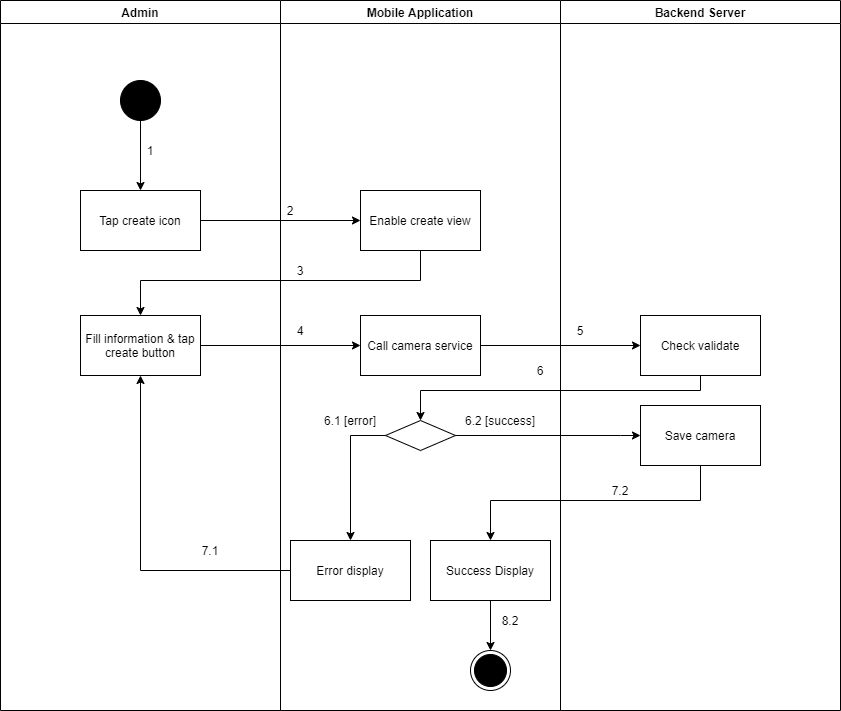

The diagram above was exported from draw.io. Its source (the exported page's mxGraphModel, read from the mxfile embedded in the PNG):
<mxGraphModel dx="852" dy="-2791" grid="1" gridSize="10" guides="1" tooltips="1" connect="1" arrows="1" fold="1" page="1" pageScale="1" pageWidth="1169" pageHeight="1654" math="0" shadow="0">
  <root>
    <mxCell id="Fj0Tg7kstsB7d4a2Bfcm-0" />
    <mxCell id="Fj0Tg7kstsB7d4a2Bfcm-1" parent="Fj0Tg7kstsB7d4a2Bfcm-0" />
    <mxCell id="U9HG8rUbS2UvM1hxkY-o-0" value="Admin" style="swimlane;" parent="Fj0Tg7kstsB7d4a2Bfcm-1" vertex="1">
      <mxGeometry x="120" y="3660" width="280" height="710" as="geometry" />
    </mxCell>
    <mxCell id="U9HG8rUbS2UvM1hxkY-o-1" value="" style="verticalLabelPosition=bottom;verticalAlign=top;html=1;shape=mxgraph.flowchart.on-page_reference;fillColor=#000000;" parent="U9HG8rUbS2UvM1hxkY-o-0" vertex="1">
      <mxGeometry x="120" y="80" width="40" height="40" as="geometry" />
    </mxCell>
    <mxCell id="U9HG8rUbS2UvM1hxkY-o-2" value="1" style="text;html=1;strokeColor=none;fillColor=none;align=center;verticalAlign=middle;whiteSpace=wrap;rounded=0;" parent="U9HG8rUbS2UvM1hxkY-o-0" vertex="1">
      <mxGeometry x="140" y="140" width="20" height="20" as="geometry" />
    </mxCell>
    <mxCell id="U9HG8rUbS2UvM1hxkY-o-3" value="Fill information &amp;amp; tap create button" style="whiteSpace=wrap;html=1;fillColor=#FFFFFF;" parent="U9HG8rUbS2UvM1hxkY-o-0" vertex="1">
      <mxGeometry x="80" y="315" width="120" height="60" as="geometry" />
    </mxCell>
    <mxCell id="U9HG8rUbS2UvM1hxkY-o-4" value="7.1" style="text;html=1;strokeColor=none;fillColor=none;align=center;verticalAlign=middle;whiteSpace=wrap;rounded=0;" parent="U9HG8rUbS2UvM1hxkY-o-0" vertex="1">
      <mxGeometry x="200" y="540" width="20" height="20" as="geometry" />
    </mxCell>
    <mxCell id="U9HG8rUbS2UvM1hxkY-o-5" value="Mobile Application" style="swimlane;" parent="Fj0Tg7kstsB7d4a2Bfcm-1" vertex="1">
      <mxGeometry x="400" y="3660" width="280" height="710" as="geometry" />
    </mxCell>
    <mxCell id="U9HG8rUbS2UvM1hxkY-o-6" value="" style="ellipse;html=1;shape=endState;fillColor=#000000;strokeColor=#000000;align=center;" parent="U9HG8rUbS2UvM1hxkY-o-5" vertex="1">
      <mxGeometry x="190" y="650" width="40" height="40" as="geometry" />
    </mxCell>
    <mxCell id="U9HG8rUbS2UvM1hxkY-o-7" value="Enable create view" style="whiteSpace=wrap;html=1;verticalAlign=middle;fillColor=#FFFFFF;align=center;" parent="U9HG8rUbS2UvM1hxkY-o-5" vertex="1">
      <mxGeometry x="80" y="190" width="120" height="60" as="geometry" />
    </mxCell>
    <mxCell id="U9HG8rUbS2UvM1hxkY-o-8" value="" style="rhombus;whiteSpace=wrap;html=1;fillColor=#FFFFFF;" parent="U9HG8rUbS2UvM1hxkY-o-5" vertex="1">
      <mxGeometry x="105" y="420" width="70" height="30" as="geometry" />
    </mxCell>
    <mxCell id="U9HG8rUbS2UvM1hxkY-o-9" value="Error display" style="whiteSpace=wrap;html=1;fillColor=#FFFFFF;" parent="U9HG8rUbS2UvM1hxkY-o-5" vertex="1">
      <mxGeometry x="10" y="540" width="120" height="60" as="geometry" />
    </mxCell>
    <mxCell id="U9HG8rUbS2UvM1hxkY-o-10" value="" style="edgeStyle=orthogonalEdgeStyle;rounded=0;orthogonalLoop=1;jettySize=auto;html=1;" parent="U9HG8rUbS2UvM1hxkY-o-5" source="U9HG8rUbS2UvM1hxkY-o-8" target="U9HG8rUbS2UvM1hxkY-o-9" edge="1">
      <mxGeometry relative="1" as="geometry">
        <Array as="points">
          <mxPoint x="70" y="435" />
        </Array>
      </mxGeometry>
    </mxCell>
    <mxCell id="U9HG8rUbS2UvM1hxkY-o-11" value="2" style="text;html=1;strokeColor=none;fillColor=none;align=center;verticalAlign=middle;whiteSpace=wrap;rounded=0;" parent="U9HG8rUbS2UvM1hxkY-o-5" vertex="1">
      <mxGeometry y="200" width="20" height="20" as="geometry" />
    </mxCell>
    <mxCell id="U9HG8rUbS2UvM1hxkY-o-12" value="3" style="text;html=1;strokeColor=none;fillColor=none;align=center;verticalAlign=middle;whiteSpace=wrap;rounded=0;" parent="U9HG8rUbS2UvM1hxkY-o-5" vertex="1">
      <mxGeometry x="10" y="260" width="20" height="20" as="geometry" />
    </mxCell>
    <mxCell id="U9HG8rUbS2UvM1hxkY-o-13" value="6.1 [error]" style="text;html=1;strokeColor=none;fillColor=none;align=center;verticalAlign=middle;whiteSpace=wrap;rounded=0;" parent="U9HG8rUbS2UvM1hxkY-o-5" vertex="1">
      <mxGeometry x="30" y="410" width="80" height="20" as="geometry" />
    </mxCell>
    <mxCell id="U9HG8rUbS2UvM1hxkY-o-14" value="6.2 [success]" style="text;html=1;strokeColor=none;fillColor=none;align=center;verticalAlign=middle;whiteSpace=wrap;rounded=0;" parent="U9HG8rUbS2UvM1hxkY-o-5" vertex="1">
      <mxGeometry x="180" y="410" width="80" height="20" as="geometry" />
    </mxCell>
    <mxCell id="U9HG8rUbS2UvM1hxkY-o-15" value="Call camera service" style="whiteSpace=wrap;html=1;fillColor=#FFFFFF;" parent="U9HG8rUbS2UvM1hxkY-o-5" vertex="1">
      <mxGeometry x="80" y="315" width="120" height="60" as="geometry" />
    </mxCell>
    <mxCell id="U9HG8rUbS2UvM1hxkY-o-16" style="edgeStyle=orthogonalEdgeStyle;rounded=0;orthogonalLoop=1;jettySize=auto;html=1;entryX=0.5;entryY=0;entryDx=0;entryDy=0;" parent="U9HG8rUbS2UvM1hxkY-o-5" source="U9HG8rUbS2UvM1hxkY-o-17" target="U9HG8rUbS2UvM1hxkY-o-6" edge="1">
      <mxGeometry relative="1" as="geometry" />
    </mxCell>
    <mxCell id="U9HG8rUbS2UvM1hxkY-o-17" value="Success Display" style="whiteSpace=wrap;html=1;fillColor=#FFFFFF;" parent="U9HG8rUbS2UvM1hxkY-o-5" vertex="1">
      <mxGeometry x="150" y="540" width="120" height="60" as="geometry" />
    </mxCell>
    <mxCell id="U9HG8rUbS2UvM1hxkY-o-18" value="8.2" style="text;html=1;strokeColor=none;fillColor=none;align=center;verticalAlign=middle;whiteSpace=wrap;rounded=0;" parent="U9HG8rUbS2UvM1hxkY-o-5" vertex="1">
      <mxGeometry x="220" y="610" width="20" height="20" as="geometry" />
    </mxCell>
    <mxCell id="U9HG8rUbS2UvM1hxkY-o-19" value="Backend Server" style="swimlane;" parent="Fj0Tg7kstsB7d4a2Bfcm-1" vertex="1">
      <mxGeometry x="680" y="3660" width="280" height="710" as="geometry" />
    </mxCell>
    <mxCell id="U9HG8rUbS2UvM1hxkY-o-20" value="Check validate" style="whiteSpace=wrap;html=1;fillColor=#FFFFFF;" parent="U9HG8rUbS2UvM1hxkY-o-19" vertex="1">
      <mxGeometry x="80" y="315" width="120" height="60" as="geometry" />
    </mxCell>
    <mxCell id="U9HG8rUbS2UvM1hxkY-o-21" value="5" style="text;html=1;strokeColor=none;fillColor=none;align=center;verticalAlign=middle;whiteSpace=wrap;rounded=0;" parent="U9HG8rUbS2UvM1hxkY-o-19" vertex="1">
      <mxGeometry x="10" y="320" width="20" height="20" as="geometry" />
    </mxCell>
    <mxCell id="U9HG8rUbS2UvM1hxkY-o-22" value="Save camera" style="whiteSpace=wrap;html=1;fillColor=#FFFFFF;" parent="U9HG8rUbS2UvM1hxkY-o-19" vertex="1">
      <mxGeometry x="80" y="405" width="120" height="60" as="geometry" />
    </mxCell>
    <mxCell id="U9HG8rUbS2UvM1hxkY-o-23" value="" style="edgeStyle=orthogonalEdgeStyle;rounded=0;orthogonalLoop=1;jettySize=auto;html=1;" parent="Fj0Tg7kstsB7d4a2Bfcm-1" source="U9HG8rUbS2UvM1hxkY-o-24" target="U9HG8rUbS2UvM1hxkY-o-7" edge="1">
      <mxGeometry relative="1" as="geometry" />
    </mxCell>
    <mxCell id="U9HG8rUbS2UvM1hxkY-o-24" value="Tap create icon" style="whiteSpace=wrap;html=1;verticalAlign=middle;fillColor=#FFFFFF;align=center;" parent="Fj0Tg7kstsB7d4a2Bfcm-1" vertex="1">
      <mxGeometry x="200" y="3850" width="120" height="60" as="geometry" />
    </mxCell>
    <mxCell id="U9HG8rUbS2UvM1hxkY-o-25" value="" style="edgeStyle=orthogonalEdgeStyle;rounded=0;orthogonalLoop=1;jettySize=auto;html=1;" parent="Fj0Tg7kstsB7d4a2Bfcm-1" source="U9HG8rUbS2UvM1hxkY-o-1" target="U9HG8rUbS2UvM1hxkY-o-24" edge="1">
      <mxGeometry relative="1" as="geometry" />
    </mxCell>
    <mxCell id="U9HG8rUbS2UvM1hxkY-o-26" style="edgeStyle=orthogonalEdgeStyle;rounded=0;orthogonalLoop=1;jettySize=auto;html=1;exitX=0.5;exitY=1;exitDx=0;exitDy=0;" parent="Fj0Tg7kstsB7d4a2Bfcm-1" source="U9HG8rUbS2UvM1hxkY-o-7" target="U9HG8rUbS2UvM1hxkY-o-3" edge="1">
      <mxGeometry relative="1" as="geometry">
        <Array as="points">
          <mxPoint x="540" y="3940" />
          <mxPoint x="260" y="3940" />
        </Array>
      </mxGeometry>
    </mxCell>
    <mxCell id="U9HG8rUbS2UvM1hxkY-o-27" style="edgeStyle=orthogonalEdgeStyle;rounded=0;orthogonalLoop=1;jettySize=auto;html=1;entryX=0.5;entryY=1;entryDx=0;entryDy=0;" parent="Fj0Tg7kstsB7d4a2Bfcm-1" source="U9HG8rUbS2UvM1hxkY-o-9" target="U9HG8rUbS2UvM1hxkY-o-3" edge="1">
      <mxGeometry relative="1" as="geometry" />
    </mxCell>
    <mxCell id="U9HG8rUbS2UvM1hxkY-o-28" value="" style="edgeStyle=orthogonalEdgeStyle;rounded=0;orthogonalLoop=1;jettySize=auto;html=1;" parent="Fj0Tg7kstsB7d4a2Bfcm-1" source="U9HG8rUbS2UvM1hxkY-o-3" target="U9HG8rUbS2UvM1hxkY-o-15" edge="1">
      <mxGeometry relative="1" as="geometry" />
    </mxCell>
    <mxCell id="U9HG8rUbS2UvM1hxkY-o-29" value="" style="edgeStyle=orthogonalEdgeStyle;rounded=0;orthogonalLoop=1;jettySize=auto;html=1;" parent="Fj0Tg7kstsB7d4a2Bfcm-1" source="U9HG8rUbS2UvM1hxkY-o-15" target="U9HG8rUbS2UvM1hxkY-o-20" edge="1">
      <mxGeometry relative="1" as="geometry" />
    </mxCell>
    <mxCell id="U9HG8rUbS2UvM1hxkY-o-30" style="edgeStyle=orthogonalEdgeStyle;rounded=0;orthogonalLoop=1;jettySize=auto;html=1;entryX=0.5;entryY=0;entryDx=0;entryDy=0;" parent="Fj0Tg7kstsB7d4a2Bfcm-1" source="U9HG8rUbS2UvM1hxkY-o-20" target="U9HG8rUbS2UvM1hxkY-o-8" edge="1">
      <mxGeometry relative="1" as="geometry">
        <Array as="points">
          <mxPoint x="820" y="4050" />
          <mxPoint x="540" y="4050" />
        </Array>
      </mxGeometry>
    </mxCell>
    <mxCell id="U9HG8rUbS2UvM1hxkY-o-31" value="4" style="text;html=1;strokeColor=none;fillColor=none;align=center;verticalAlign=middle;whiteSpace=wrap;rounded=0;" parent="Fj0Tg7kstsB7d4a2Bfcm-1" vertex="1">
      <mxGeometry x="410" y="3980" width="20" height="20" as="geometry" />
    </mxCell>
    <mxCell id="U9HG8rUbS2UvM1hxkY-o-32" value="6" style="text;html=1;strokeColor=none;fillColor=none;align=center;verticalAlign=middle;whiteSpace=wrap;rounded=0;" parent="Fj0Tg7kstsB7d4a2Bfcm-1" vertex="1">
      <mxGeometry x="650" y="4020" width="20" height="20" as="geometry" />
    </mxCell>
    <mxCell id="U9HG8rUbS2UvM1hxkY-o-33" value="" style="edgeStyle=orthogonalEdgeStyle;rounded=0;orthogonalLoop=1;jettySize=auto;html=1;" parent="Fj0Tg7kstsB7d4a2Bfcm-1" source="U9HG8rUbS2UvM1hxkY-o-8" target="U9HG8rUbS2UvM1hxkY-o-22" edge="1">
      <mxGeometry relative="1" as="geometry">
        <Array as="points">
          <mxPoint x="740" y="4095" />
          <mxPoint x="740" y="4095" />
        </Array>
      </mxGeometry>
    </mxCell>
    <mxCell id="U9HG8rUbS2UvM1hxkY-o-34" value="" style="edgeStyle=orthogonalEdgeStyle;rounded=0;orthogonalLoop=1;jettySize=auto;html=1;" parent="Fj0Tg7kstsB7d4a2Bfcm-1" source="U9HG8rUbS2UvM1hxkY-o-22" target="U9HG8rUbS2UvM1hxkY-o-17" edge="1">
      <mxGeometry relative="1" as="geometry">
        <Array as="points">
          <mxPoint x="820" y="4160" />
          <mxPoint x="610" y="4160" />
        </Array>
      </mxGeometry>
    </mxCell>
    <mxCell id="U9HG8rUbS2UvM1hxkY-o-35" value="7.2" style="text;html=1;strokeColor=none;fillColor=none;align=center;verticalAlign=middle;whiteSpace=wrap;rounded=0;" parent="Fj0Tg7kstsB7d4a2Bfcm-1" vertex="1">
      <mxGeometry x="730" y="4140" width="20" height="20" as="geometry" />
    </mxCell>
  </root>
</mxGraphModel>